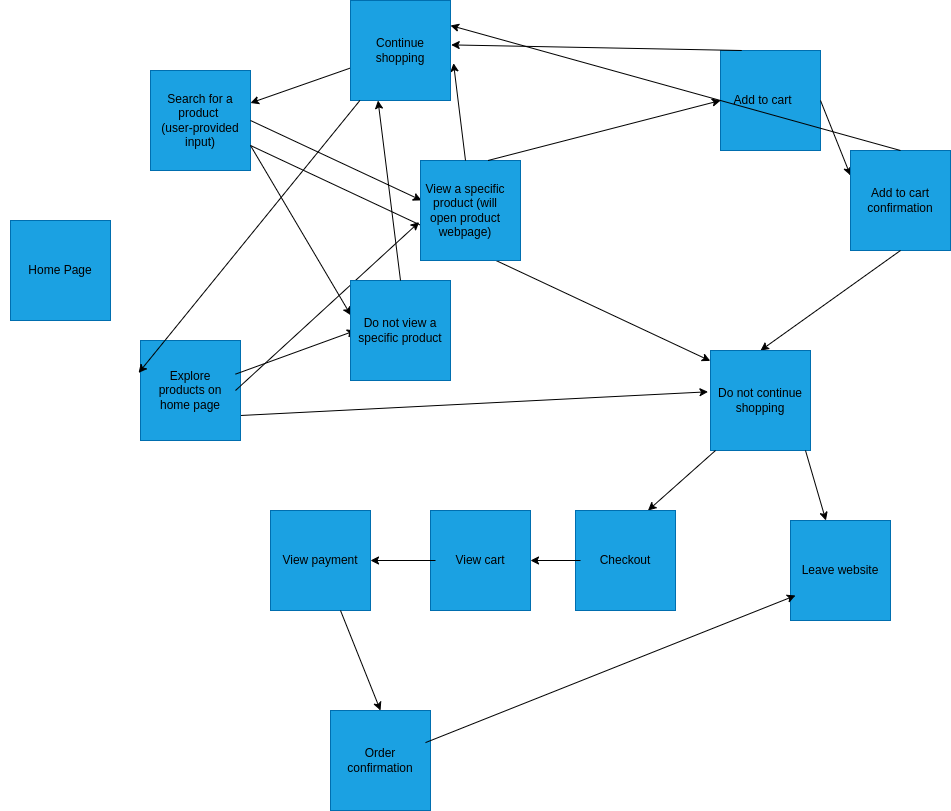

The diagram above was exported from draw.io. Its source (the exported page's mxGraphModel, read from the mxfile embedded in the PNG):
<mxGraphModel dx="2412" dy="1046" grid="1" gridSize="10" guides="1" tooltips="1" connect="1" arrows="1" fold="1" page="1" pageScale="1" pageWidth="850" pageHeight="1100" math="0" shadow="0">
  <root>
    <mxCell id="0" />
    <mxCell id="1" parent="0" />
    <mxCell id="2" value="" style="whiteSpace=wrap;html=1;aspect=fixed;fillColor=#1ba1e2;fontColor=#ffffff;strokeColor=#006EAF;" parent="1" vertex="1">
      <mxGeometry x="-200" y="490" width="100" height="100" as="geometry" />
    </mxCell>
    <mxCell id="3" value="&lt;font color=&quot;#000000&quot;&gt;Home Page&lt;/font&gt;" style="text;html=1;strokeColor=none;fillColor=none;align=center;verticalAlign=middle;whiteSpace=wrap;rounded=0;" parent="1" vertex="1">
      <mxGeometry x="-210" y="480" width="120" height="120" as="geometry" />
    </mxCell>
    <mxCell id="4" value="" style="whiteSpace=wrap;html=1;aspect=fixed;fillColor=#1ba1e2;fontColor=#ffffff;strokeColor=#006EAF;" parent="1" vertex="1">
      <mxGeometry x="-60" y="340" width="100" height="100" as="geometry" />
    </mxCell>
    <mxCell id="23" style="edgeStyle=none;html=1;exitX=1;exitY=0.5;exitDx=0;exitDy=0;entryX=0.011;entryY=0.399;entryDx=0;entryDy=0;entryPerimeter=0;fontColor=#000000;" parent="1" source="5" target="13" edge="1">
      <mxGeometry relative="1" as="geometry" />
    </mxCell>
    <mxCell id="38" style="edgeStyle=none;html=1;exitX=1;exitY=0.75;exitDx=0;exitDy=0;entryX=-0.002;entryY=0.104;entryDx=0;entryDy=0;fontColor=#000000;entryPerimeter=0;" parent="1" source="5" target="28" edge="1">
      <mxGeometry relative="1" as="geometry" />
    </mxCell>
    <mxCell id="55" style="edgeStyle=none;html=1;exitX=1;exitY=0.75;exitDx=0;exitDy=0;entryX=0.004;entryY=0.348;entryDx=0;entryDy=0;entryPerimeter=0;" edge="1" parent="1" source="5" target="52">
      <mxGeometry relative="1" as="geometry" />
    </mxCell>
    <mxCell id="5" value="&lt;font color=&quot;#000000&quot;&gt;Search for a product &lt;br&gt;(user-provided input)&lt;/font&gt;" style="text;html=1;strokeColor=none;fillColor=none;align=center;verticalAlign=middle;whiteSpace=wrap;rounded=0;" parent="1" vertex="1">
      <mxGeometry x="-60" y="340" width="100" height="100" as="geometry" />
    </mxCell>
    <mxCell id="37" style="edgeStyle=none;html=1;exitX=1;exitY=0.75;exitDx=0;exitDy=0;entryX=-0.025;entryY=0.413;entryDx=0;entryDy=0;entryPerimeter=0;fontColor=#000000;" parent="1" source="6" target="28" edge="1">
      <mxGeometry relative="1" as="geometry" />
    </mxCell>
    <mxCell id="6" value="" style="whiteSpace=wrap;html=1;aspect=fixed;fillColor=#1ba1e2;fontColor=#ffffff;strokeColor=#006EAF;" parent="1" vertex="1">
      <mxGeometry x="-70" y="610" width="100" height="100" as="geometry" />
    </mxCell>
    <mxCell id="22" style="edgeStyle=none;html=1;exitX=1;exitY=0.5;exitDx=0;exitDy=0;entryX=-0.015;entryY=0.616;entryDx=0;entryDy=0;entryPerimeter=0;fontColor=#000000;" parent="1" source="7" target="13" edge="1">
      <mxGeometry relative="1" as="geometry" />
    </mxCell>
    <mxCell id="54" style="edgeStyle=none;html=1;entryX=0;entryY=0.5;entryDx=0;entryDy=0;" edge="1" parent="1" source="7" target="53">
      <mxGeometry relative="1" as="geometry" />
    </mxCell>
    <mxCell id="7" value="&lt;font color=&quot;#000000&quot;&gt;Explore products on home page&lt;/font&gt;" style="text;html=1;strokeColor=none;fillColor=none;align=center;verticalAlign=middle;whiteSpace=wrap;rounded=0;" parent="1" vertex="1">
      <mxGeometry x="-65" y="610" width="90" height="100" as="geometry" />
    </mxCell>
    <mxCell id="12" value="" style="whiteSpace=wrap;html=1;aspect=fixed;fillColor=#1ba1e2;fontColor=#ffffff;strokeColor=#006EAF;" parent="1" vertex="1">
      <mxGeometry x="210" y="430" width="100" height="100" as="geometry" />
    </mxCell>
    <mxCell id="24" style="edgeStyle=none;html=1;exitX=0.75;exitY=0;exitDx=0;exitDy=0;entryX=0;entryY=0.5;entryDx=0;entryDy=0;fontColor=#000000;" parent="1" source="13" target="15" edge="1">
      <mxGeometry relative="1" as="geometry" />
    </mxCell>
    <mxCell id="27" style="edgeStyle=none;html=1;exitX=0.5;exitY=0;exitDx=0;exitDy=0;entryX=1.03;entryY=0.627;entryDx=0;entryDy=0;entryPerimeter=0;fontColor=#000000;" parent="1" source="13" target="18" edge="1">
      <mxGeometry relative="1" as="geometry" />
    </mxCell>
    <mxCell id="13" value="&lt;font color=&quot;#000000&quot;&gt;View a specific product (will open product webpage)&lt;/font&gt;" style="text;html=1;strokeColor=none;fillColor=none;align=center;verticalAlign=middle;whiteSpace=wrap;rounded=0;" parent="1" vertex="1">
      <mxGeometry x="210" y="430" width="90" height="100" as="geometry" />
    </mxCell>
    <mxCell id="14" value="" style="whiteSpace=wrap;html=1;aspect=fixed;fillColor=#1ba1e2;fontColor=#ffffff;strokeColor=#006EAF;" parent="1" vertex="1">
      <mxGeometry x="510" y="320" width="100" height="100" as="geometry" />
    </mxCell>
    <mxCell id="25" style="edgeStyle=none;html=1;exitX=1;exitY=0.5;exitDx=0;exitDy=0;entryX=0;entryY=0.25;entryDx=0;entryDy=0;fontColor=#000000;" parent="1" source="14" target="16" edge="1">
      <mxGeometry relative="1" as="geometry" />
    </mxCell>
    <mxCell id="26" style="edgeStyle=none;html=1;exitX=0.25;exitY=0;exitDx=0;exitDy=0;entryX=1.007;entryY=0.444;entryDx=0;entryDy=0;entryPerimeter=0;fontColor=#000000;" parent="1" source="15" target="18" edge="1">
      <mxGeometry relative="1" as="geometry" />
    </mxCell>
    <mxCell id="15" value="&lt;font color=&quot;#000000&quot;&gt;Add to cart&lt;/font&gt;" style="text;html=1;strokeColor=none;fillColor=none;align=center;verticalAlign=middle;whiteSpace=wrap;rounded=0;" parent="1" vertex="1">
      <mxGeometry x="510" y="320" width="85" height="100" as="geometry" />
    </mxCell>
    <mxCell id="16" value="" style="whiteSpace=wrap;html=1;aspect=fixed;fillColor=#1ba1e2;fontColor=#ffffff;strokeColor=#006EAF;" parent="1" vertex="1">
      <mxGeometry x="640" y="420" width="100" height="100" as="geometry" />
    </mxCell>
    <mxCell id="34" style="edgeStyle=none;html=1;exitX=0.5;exitY=1;exitDx=0;exitDy=0;entryX=0.5;entryY=0;entryDx=0;entryDy=0;fontColor=#000000;" parent="1" source="17" target="29" edge="1">
      <mxGeometry relative="1" as="geometry" />
    </mxCell>
    <mxCell id="39" style="edgeStyle=none;html=1;exitX=0.5;exitY=0;exitDx=0;exitDy=0;entryX=1;entryY=0.25;entryDx=0;entryDy=0;fontColor=#000000;" parent="1" source="17" target="18" edge="1">
      <mxGeometry relative="1" as="geometry" />
    </mxCell>
    <mxCell id="17" value="&lt;font color=&quot;#000000&quot;&gt;Add to cart confirmation&lt;/font&gt;" style="text;html=1;strokeColor=none;fillColor=none;align=center;verticalAlign=middle;whiteSpace=wrap;rounded=0;" parent="1" vertex="1">
      <mxGeometry x="645" y="420" width="90" height="100" as="geometry" />
    </mxCell>
    <mxCell id="20" style="edgeStyle=none;html=1;fontColor=#000000;" parent="1" source="18" target="5" edge="1">
      <mxGeometry relative="1" as="geometry" />
    </mxCell>
    <mxCell id="18" value="" style="whiteSpace=wrap;html=1;aspect=fixed;fillColor=#1ba1e2;fontColor=#ffffff;strokeColor=#006EAF;" parent="1" vertex="1">
      <mxGeometry x="140" y="270" width="100" height="100" as="geometry" />
    </mxCell>
    <mxCell id="21" style="edgeStyle=none;html=1;entryX=-0.019;entryY=0.324;entryDx=0;entryDy=0;entryPerimeter=0;fontColor=#000000;" parent="1" source="19" target="6" edge="1">
      <mxGeometry relative="1" as="geometry" />
    </mxCell>
    <mxCell id="19" value="&lt;font color=&quot;#000000&quot;&gt;Continue shopping&lt;/font&gt;" style="text;html=1;strokeColor=none;fillColor=none;align=center;verticalAlign=middle;whiteSpace=wrap;rounded=0;" parent="1" vertex="1">
      <mxGeometry x="145" y="270" width="90" height="100" as="geometry" />
    </mxCell>
    <mxCell id="28" value="" style="whiteSpace=wrap;html=1;aspect=fixed;fillColor=#1ba1e2;fontColor=#ffffff;strokeColor=#006EAF;" parent="1" vertex="1">
      <mxGeometry x="500" y="620" width="100" height="100" as="geometry" />
    </mxCell>
    <mxCell id="35" style="edgeStyle=none;html=1;exitX=1;exitY=1;exitDx=0;exitDy=0;fontColor=#000000;" parent="1" source="29" target="31" edge="1">
      <mxGeometry relative="1" as="geometry" />
    </mxCell>
    <mxCell id="36" style="edgeStyle=none;html=1;exitX=0;exitY=1;exitDx=0;exitDy=0;entryX=0.75;entryY=0;entryDx=0;entryDy=0;fontColor=#000000;" parent="1" source="29" target="33" edge="1">
      <mxGeometry relative="1" as="geometry" />
    </mxCell>
    <mxCell id="29" value="&lt;font color=&quot;#000000&quot;&gt;Do not continue shopping&lt;br&gt;&lt;/font&gt;" style="text;html=1;strokeColor=none;fillColor=none;align=center;verticalAlign=middle;whiteSpace=wrap;rounded=0;" parent="1" vertex="1">
      <mxGeometry x="505" y="620" width="90" height="100" as="geometry" />
    </mxCell>
    <mxCell id="30" value="" style="whiteSpace=wrap;html=1;aspect=fixed;fillColor=#1ba1e2;fontColor=#ffffff;strokeColor=#006EAF;" parent="1" vertex="1">
      <mxGeometry x="580" y="790" width="100" height="100" as="geometry" />
    </mxCell>
    <mxCell id="31" value="&lt;font color=&quot;#000000&quot;&gt;Leave website&lt;/font&gt;" style="text;html=1;strokeColor=none;fillColor=none;align=center;verticalAlign=middle;whiteSpace=wrap;rounded=0;" parent="1" vertex="1">
      <mxGeometry x="585" y="790" width="90" height="100" as="geometry" />
    </mxCell>
    <mxCell id="32" value="" style="whiteSpace=wrap;html=1;aspect=fixed;fillColor=#1ba1e2;fontColor=#ffffff;strokeColor=#006EAF;" parent="1" vertex="1">
      <mxGeometry x="365" y="780" width="100" height="100" as="geometry" />
    </mxCell>
    <mxCell id="48" style="edgeStyle=none;html=1;entryX=1;entryY=0.5;entryDx=0;entryDy=0;fontColor=#000000;" parent="1" source="33" target="40" edge="1">
      <mxGeometry relative="1" as="geometry" />
    </mxCell>
    <mxCell id="33" value="&lt;font color=&quot;#000000&quot;&gt;Checkout&lt;/font&gt;" style="text;html=1;strokeColor=none;fillColor=none;align=center;verticalAlign=middle;whiteSpace=wrap;rounded=0;" parent="1" vertex="1">
      <mxGeometry x="370" y="780" width="90" height="100" as="geometry" />
    </mxCell>
    <mxCell id="40" value="" style="whiteSpace=wrap;html=1;aspect=fixed;fillColor=#1ba1e2;fontColor=#ffffff;strokeColor=#006EAF;" parent="1" vertex="1">
      <mxGeometry x="220" y="780" width="100" height="100" as="geometry" />
    </mxCell>
    <mxCell id="49" style="edgeStyle=none;html=1;entryX=1;entryY=0.5;entryDx=0;entryDy=0;fontColor=#000000;" parent="1" source="41" target="44" edge="1">
      <mxGeometry relative="1" as="geometry" />
    </mxCell>
    <mxCell id="41" value="&lt;font color=&quot;#000000&quot;&gt;View cart&lt;/font&gt;" style="text;html=1;strokeColor=none;fillColor=none;align=center;verticalAlign=middle;whiteSpace=wrap;rounded=0;" parent="1" vertex="1">
      <mxGeometry x="225" y="780" width="90" height="100" as="geometry" />
    </mxCell>
    <mxCell id="44" value="" style="whiteSpace=wrap;html=1;aspect=fixed;fillColor=#1ba1e2;fontColor=#ffffff;strokeColor=#006EAF;" parent="1" vertex="1">
      <mxGeometry x="60" y="780" width="100" height="100" as="geometry" />
    </mxCell>
    <mxCell id="50" style="edgeStyle=none;html=1;entryX=0.5;entryY=0;entryDx=0;entryDy=0;fontColor=#000000;" parent="1" source="45" target="47" edge="1">
      <mxGeometry relative="1" as="geometry" />
    </mxCell>
    <mxCell id="45" value="&lt;font color=&quot;#000000&quot;&gt;View payment&lt;/font&gt;" style="text;html=1;strokeColor=none;fillColor=none;align=center;verticalAlign=middle;whiteSpace=wrap;rounded=0;" parent="1" vertex="1">
      <mxGeometry x="65" y="780" width="90" height="100" as="geometry" />
    </mxCell>
    <mxCell id="46" value="" style="whiteSpace=wrap;html=1;aspect=fixed;fillColor=#1ba1e2;fontColor=#ffffff;strokeColor=#006EAF;" parent="1" vertex="1">
      <mxGeometry x="120" y="980" width="100" height="100" as="geometry" />
    </mxCell>
    <mxCell id="51" style="edgeStyle=none;html=1;entryX=0;entryY=0.75;entryDx=0;entryDy=0;fontColor=#000000;" parent="1" source="47" target="31" edge="1">
      <mxGeometry relative="1" as="geometry" />
    </mxCell>
    <mxCell id="47" value="&lt;font color=&quot;#000000&quot;&gt;Order confirmation&lt;/font&gt;" style="text;html=1;strokeColor=none;fillColor=none;align=center;verticalAlign=middle;whiteSpace=wrap;rounded=0;" parent="1" vertex="1">
      <mxGeometry x="125" y="980" width="90" height="100" as="geometry" />
    </mxCell>
    <mxCell id="52" value="" style="whiteSpace=wrap;html=1;aspect=fixed;fillColor=#1ba1e2;fontColor=#ffffff;strokeColor=#006EAF;" vertex="1" parent="1">
      <mxGeometry x="140" y="550" width="100" height="100" as="geometry" />
    </mxCell>
    <mxCell id="56" style="edgeStyle=none;html=1;exitX=0.5;exitY=0;exitDx=0;exitDy=0;entryX=0.25;entryY=1;entryDx=0;entryDy=0;" edge="1" parent="1" source="53" target="19">
      <mxGeometry relative="1" as="geometry" />
    </mxCell>
    <mxCell id="53" value="&lt;font color=&quot;#000000&quot;&gt;Do not view a specific product&lt;/font&gt;" style="text;html=1;strokeColor=none;fillColor=none;align=center;verticalAlign=middle;whiteSpace=wrap;rounded=0;" vertex="1" parent="1">
      <mxGeometry x="145" y="550" width="90" height="100" as="geometry" />
    </mxCell>
  </root>
</mxGraphModel>